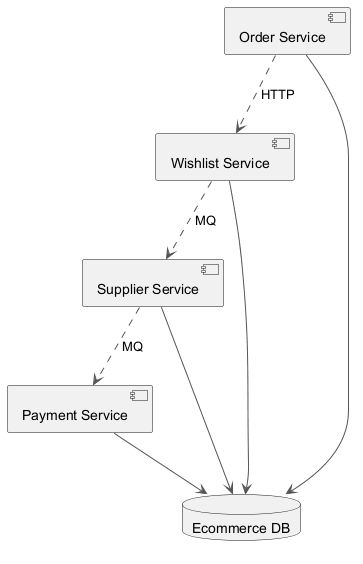

The diagram above was rendered by PlantUML. Its source (embedded in the PNG):
@startuml
skinparam backgroundColor #FFFFFF
skinparam classBackgroundColor #F1F8E9
skinparam classBorderColor #33691E
skinparam ArrowColor #555555
component "Supplier Service" as C_SupplierService
component "Payment Service" as C_PaymentService
component "Wishlist Service" as C_WishlistService
component "Order Service" as C_OrderService
database "Ecommerce DB" as DB_ecommerce
C_SupplierService --> DB_ecommerce
C_PaymentService --> DB_ecommerce
C_WishlistService --> DB_ecommerce
C_OrderService --> DB_ecommerce
C_SupplierService ..> C_PaymentService : MQ
C_WishlistService ..> C_SupplierService : MQ
C_OrderService ..> C_WishlistService : HTTP
@enduml